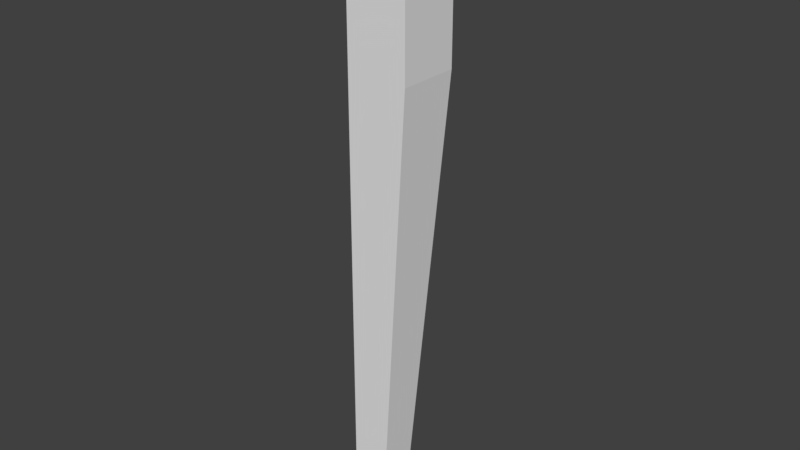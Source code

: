 # Source: OWP_1482.blend  (saved by Blender 2.78.0; exported with 4.5.12 LTS)
import bpy
from mathutils import Matrix  # noqa: F401  (used for matrix-valued properties, if any)

bpy.ops.wm.read_factory_settings(use_empty=True)
scene = bpy.context.scene
scene.name = 'Scene'

# ---- collections
col_collection_1 = bpy.data.collections.new('Collection 1'); scene.collection.children.link(col_collection_1)

# ---- world
world_world = bpy.data.worlds.new('World'); scene.world = world_world
world_world.color = (0.05088, 0.05088, 0.05088)
world_world.use_sun_shadow = False
world_world.sun_shadow_jitter_overblur = 0.0
world_world.cycles.sampling_method = 'MANUAL'

# ---- meshes
me_owp_1482_3dsolid = bpy.data.meshes.new('OWP 1482 3dsolid')
me_owp_1482_3dsolid.from_pydata([(3.5, 3.5, 25.5), (2.0, 2.0, 1e-06), (1e-06, 3.5, 25.5), (1e-06, 2.0, 1e-06), (2.0, 1e-06, 1e-06), (1e-06, 1e-06, 1e-06), (3.5, 1e-06, 25.5), (1e-06, 1e-06, 34.5), (3.5, 1e-06, 34.5), (3.5, 3.5, 34.5), (1e-06, 3.5, 34.5)], [], [(0, 1, 2), (1, 3, 2), (1, 4, 3), (4, 5, 3), (0, 6, 1), (6, 4, 1), (5, 4, 7), (8, 7, 6), (7, 4, 6), (0, 9, 6), (9, 8, 6), (2, 10, 0), (10, 9, 0), (10, 2, 7), (5, 7, 3), (3, 7, 2), (8, 9, 7), (9, 10, 7)])
_uv = me_owp_1482_3dsolid.uv_layers.new(name='UVMap')
_uv.uv.foreach_set('vector', [0.0, 0.7395, 0.08571, 6.905e-09, 0.2, 0.7395, 0.08571, 6.905e-09, 0.2, 0.0, 0.2, 0.7395, 0.8, 0.1014, 0.9143, 0.1014, 0.8, 0.1593, 0.9143, 0.1014, 0.9143, 0.1593, 0.8, 0.1593, 0.4, 0.7395, 0.2, 0.7395, 0.3143, 3.776e-09, 0.2, 0.7395, 0.2, 0.0, 0.3143, 3.776e-09, 0.6, 0.9992, 0.4857, 0.9992, 0.6, 0.0, 0.4, 0.0, 0.6, 0.0, 0.4, 0.2606, 0.6, 0.0, 0.4857, 0.9992, 0.4, 0.2606, 0.4, 0.7395, 0.4, 1.0, 0.2, 0.7395, 0.4, 1.0, 0.2, 1.0, 0.2, 0.7395, 0.2, 0.7395, 0.2, 1.0, 0.0, 0.7395, 0.2, 1.0, 5.45e-08, 1.0, 0.0, 0.7395, 0.8, 0.0, 0.8, 0.2606, 0.6, 0.0, 0.6, 0.9992, 0.6, 0.0, 0.7143, 0.9992, 0.7143, 0.9992, 0.6, 0.0, 0.8, 0.2606, 0.8, 2.071e-08, 1.0, 0.0, 0.8, 0.1014, 1.0, 0.0, 1.0, 0.1014, 0.8, 0.1014])
me_owp_1482_3dsolid.materials.append(None)
me_owp_1482_3dsolid.use_remesh_preserve_volume = False
me_owp_1482_3dsolid.use_remesh_preserve_attributes = False
me_owp_1482_3dsolid.use_mirror_vertex_groups = False
me_owp_1482_3dsolid.update()

# ---- objects
ob_owp_1482 = bpy.data.objects.new('OWP 1482', me_owp_1482_3dsolid)

# ---- transforms, parenting, visibility, modifiers, constraints
ob_owp_1482.location = (0.0, 0.0, 0.0)
ob_owp_1482.scale = (0.0254, 0.0254, 0.0254)
ob_owp_1482.display_type = 'WIRE'
ob_owp_1482.lineart.crease_threshold = 0.0

# ---- collection membership
col_collection_1.objects.link(ob_owp_1482)

# ---- scene / render settings (as saved in the file)
scene.frame_start = 1; scene.frame_end = 250; scene.frame_set(1)
scene.render.engine = 'CYCLES'
scene.render.resolution_percentage = 50
scene.render.dither_intensity = 0.0
scene.cycles.use_denoising = False
scene.cycles.samples = 128
scene.cycles.sampling_pattern = 'TABULATED_SOBOL'
scene.cycles.light_sampling_threshold = 0.0
scene.cycles.use_adaptive_sampling = False
scene.cycles.use_light_tree = False
scene.cycles.caustics_reflective = False
scene.cycles.caustics_refractive = False
scene.cycles.blur_glossy = 0.0
scene.cycles.max_bounces = 6
scene.cycles.sample_clamp_direct = 1.0
scene.cycles.sample_clamp_indirect = 1.0
scene.view_settings.view_transform = 'Standard'
bpy.context.view_layer.update()

# ---- added for rendering (the .blend has no active camera and no usable light): camera, sun
cam_auto = bpy.data.cameras.new('AutoCamera')
cam_auto.lens = 50.0
cam_auto.sensor_width = 36.0
cam_auto.clip_end = 1000.0
ob_auto_camera = bpy.data.objects.new('AutoCamera', cam_auto)
scene.collection.objects.link(ob_auto_camera)
ob_auto_camera.location = (0.863526, -0.938441, 1.09341)
ob_auto_camera.rotation_euler = (1.09748, -7.21219e-08, 0.694738)
scene.camera = ob_auto_camera
light_auto_sun = bpy.data.lights.new('AutoSun', 'SUN')
light_auto_sun.energy = 3.0
light_auto_sun.angle = 0.0523599
ob_auto_sun = bpy.data.objects.new('AutoSun', light_auto_sun)
scene.collection.objects.link(ob_auto_sun)
ob_auto_sun.rotation_euler = (0.872665, 0.174533, 0.523599)
bpy.context.view_layer.update()
